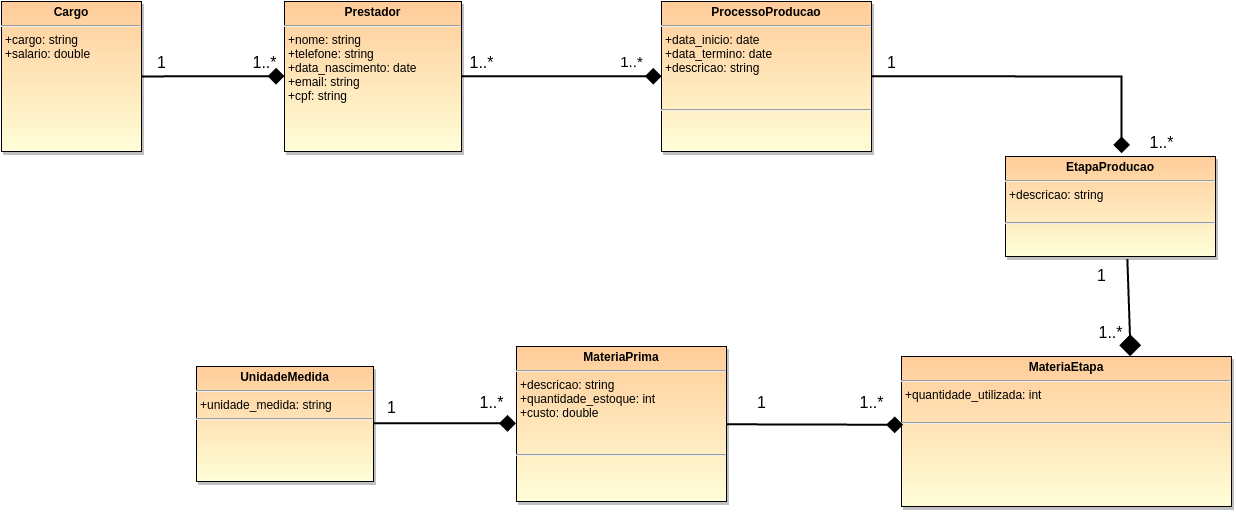

The diagram above was exported from draw.io. Its source (the exported page's mxGraphModel, read from the mxfile embedded in the PNG):
<mxGraphModel dx="1257" dy="691" grid="1" gridSize="10" guides="1" tooltips="1" connect="1" arrows="1" fold="1" page="1" pageScale="1" pageWidth="826" pageHeight="1169" background="#ffffff" math="0" shadow="0">
  <root>
    <mxCell id="0" style=";html=1;" />
    <mxCell id="1" style=";html=1;" parent="0" />
    <mxCell id="1f279764206f1cc4-2" value="&lt;p style=&quot;margin: 0px ; margin-top: 4px ; text-align: center&quot;&gt;&lt;b&gt;Prestador&lt;/b&gt;&lt;/p&gt;&lt;hr&gt;&lt;p style=&quot;margin: 0px ; margin-left: 4px&quot;&gt;+nome: string&lt;/p&gt;&lt;p style=&quot;margin: 0px ; margin-left: 4px&quot;&gt;+telefone: string&lt;/p&gt;&lt;p style=&quot;margin: 0px ; margin-left: 4px&quot;&gt;&lt;span&gt;+data_nascimento: date&lt;/span&gt;&lt;/p&gt;&lt;p style=&quot;margin: 0px ; margin-left: 4px&quot;&gt;&lt;span&gt;+email: string&lt;/span&gt;&lt;/p&gt;&lt;p style=&quot;margin: 0px ; margin-left: 4px&quot;&gt;&lt;span&gt;+cpf: string&lt;/span&gt;&lt;/p&gt;&lt;p style=&quot;margin: 0px ; margin-left: 4px&quot;&gt;&lt;br&gt;&lt;/p&gt;&lt;p style=&quot;margin: 0px ; margin-left: 4px&quot;&gt;&lt;br&gt;&lt;br&gt;&lt;/p&gt;&lt;hr&gt;&lt;p style=&quot;margin: 0px ; margin-left: 4px&quot;&gt;&lt;br&gt;&lt;/p&gt;" style="shadow=1;fillColor=#FFCC99;gradientColor=#FFFED8;verticalAlign=top;align=left;overflow=fill;fontSize=12;fontFamily=Helvetica;html=1" vertex="1" parent="1">
      <mxGeometry x="413" y="40" width="177" height="150" as="geometry" />
    </mxCell>
    <mxCell id="1f279764206f1cc4-3" value="&lt;p style=&quot;margin: 0px ; margin-top: 4px ; text-align: center&quot;&gt;&lt;b&gt;Cargo&lt;/b&gt;&lt;/p&gt;&lt;hr&gt;&lt;p style=&quot;margin: 0px ; margin-left: 4px&quot;&gt;+cargo: string&lt;/p&gt;&lt;p style=&quot;margin: 0px ; margin-left: 4px&quot;&gt;+salario: double&lt;/p&gt;" style="shadow=1;fillColor=#FFCC99;gradientColor=#FFFED8;verticalAlign=top;align=left;overflow=fill;fontSize=12;fontFamily=Helvetica;html=1" vertex="1" parent="1">
      <mxGeometry x="130" y="40" width="140" height="150" as="geometry" />
    </mxCell>
    <mxCell id="1f279764206f1cc4-4" value="&lt;p style=&quot;margin: 0px ; margin-top: 4px ; text-align: center&quot;&gt;&lt;b&gt;MateriaPrima&lt;/b&gt;&lt;/p&gt;&lt;hr&gt;&lt;p style=&quot;margin: 0px ; margin-left: 4px&quot;&gt;+descricao: string&lt;/p&gt;&lt;p style=&quot;margin: 0px ; margin-left: 4px&quot;&gt;&lt;span&gt;+quantidade_estoque: int&lt;/span&gt;&lt;/p&gt;&lt;p style=&quot;margin: 0px ; margin-left: 4px&quot;&gt;&lt;span&gt;+custo: double&lt;/span&gt;&lt;/p&gt;&lt;p style=&quot;margin: 0px ; margin-left: 4px&quot;&gt;&lt;br&gt;&lt;br&gt;&lt;/p&gt;&lt;hr&gt;&lt;p style=&quot;margin: 0px ; margin-left: 4px&quot;&gt;&lt;br&gt;&lt;/p&gt;" style="shadow=1;fillColor=#FFCC99;gradientColor=#FFFED8;verticalAlign=top;align=left;overflow=fill;fontSize=12;fontFamily=Helvetica;html=1" vertex="1" parent="1">
      <mxGeometry x="645" y="385" width="210" height="155" as="geometry" />
    </mxCell>
    <mxCell id="1f279764206f1cc4-5" value="&lt;p style=&quot;margin: 0px ; margin-top: 4px ; text-align: center&quot;&gt;&lt;b&gt;UnidadeMedida&lt;/b&gt;&lt;/p&gt;&lt;hr&gt;&lt;p style=&quot;margin: 0px ; margin-left: 4px&quot;&gt;+unidade_medida: string&lt;/p&gt;&lt;hr&gt;&lt;p style=&quot;margin: 0px ; margin-left: 4px&quot;&gt;&lt;br&gt;&lt;/p&gt;" style="shadow=1;fillColor=#FFCC99;gradientColor=#FFFED8;verticalAlign=top;align=left;overflow=fill;fontSize=12;fontFamily=Helvetica;html=1" vertex="1" parent="1">
      <mxGeometry x="325" y="405" width="177" height="115" as="geometry" />
    </mxCell>
    <mxCell id="1f279764206f1cc4-6" value="&lt;p style=&quot;margin: 0px ; margin-top: 4px ; text-align: center&quot;&gt;&lt;b&gt;ProcessoProducao&lt;/b&gt;&lt;/p&gt;&lt;hr&gt;&lt;p style=&quot;margin: 0px ; margin-left: 4px&quot;&gt;+data_inicio: date&lt;/p&gt;&lt;p style=&quot;margin: 0px ; margin-left: 4px&quot;&gt;&lt;span&gt;+data_termino: date&lt;/span&gt;&lt;br&gt;&lt;/p&gt;&lt;p style=&quot;margin: 0px ; margin-left: 4px&quot;&gt;&lt;span&gt;+descricao: string&lt;/span&gt;&lt;/p&gt;&lt;p style=&quot;margin: 0px ; margin-left: 4px&quot;&gt;&lt;br&gt;&lt;/p&gt;&lt;p style=&quot;margin: 0px ; margin-left: 4px&quot;&gt;&lt;br&gt;&lt;/p&gt;&lt;hr&gt;&lt;p style=&quot;margin: 0px ; margin-left: 4px&quot;&gt;&lt;br&gt;&lt;/p&gt;" style="shadow=1;fillColor=#FFCC99;gradientColor=#FFFED8;verticalAlign=top;align=left;overflow=fill;fontSize=12;fontFamily=Helvetica;html=1" vertex="1" parent="1">
      <mxGeometry x="790" y="40" width="210" height="150" as="geometry" />
    </mxCell>
    <mxCell id="1f279764206f1cc4-7" style="edgeStyle=none;rounded=0;html=1;startArrow=none;startFill=0;endArrow=diamond;endFill=1;endSize=12;jettySize=auto;orthogonalLoop=1;strokeWidth=2;exitX=1;exitY=0.5;entryX=0;entryY=0.5;" edge="1" parent="1" source="1f279764206f1cc4-2" target="1f279764206f1cc4-6">
      <mxGeometry relative="1" as="geometry">
        <mxPoint x="620" y="120" as="sourcePoint" />
        <mxPoint x="670" y="230" as="targetPoint" />
        <Array as="points" />
      </mxGeometry>
    </mxCell>
    <mxCell id="1f279764206f1cc4-8" value="1..*" style="text;html=1;strokeColor=none;fillColor=none;align=center;verticalAlign=middle;whiteSpace=wrap;overflow=hidden;fontSize=15;" vertex="1" parent="1">
      <mxGeometry x="740" y="90" width="40" height="20" as="geometry" />
    </mxCell>
    <mxCell id="1f279764206f1cc4-9" value="1..*" style="text;html=1;strokeColor=none;fillColor=none;align=center;verticalAlign=middle;whiteSpace=wrap;overflow=hidden;fontSize=16;" vertex="1" parent="1">
      <mxGeometry x="590" y="90" width="40" height="20" as="geometry" />
    </mxCell>
    <mxCell id="25e9ed73a8bcec24-2" value="&lt;p style=&quot;margin: 0px ; margin-top: 4px ; text-align: center&quot;&gt;&lt;b&gt;EtapaProducao&lt;/b&gt;&lt;/p&gt;&lt;hr&gt;&lt;p style=&quot;margin: 0px ; margin-left: 4px&quot;&gt;+descricao: string&lt;/p&gt;&lt;p style=&quot;margin: 0px ; margin-left: 4px&quot;&gt;&lt;br&gt;&lt;/p&gt;&lt;hr&gt;&lt;p style=&quot;margin: 0px ; margin-left: 4px&quot;&gt;&lt;br&gt;&lt;/p&gt;" style="shadow=1;fillColor=#FFCC99;gradientColor=#FFFED8;verticalAlign=top;align=left;overflow=fill;fontSize=12;fontFamily=Helvetica;html=1" vertex="1" parent="1">
      <mxGeometry x="1134" y="195" width="210" height="100" as="geometry" />
    </mxCell>
    <mxCell id="25e9ed73a8bcec24-4" value="1" style="text;html=1;strokeColor=none;fillColor=none;align=center;verticalAlign=middle;whiteSpace=wrap;overflow=hidden;fontSize=16;" vertex="1" parent="1">
      <mxGeometry x="870" y="430" width="40" height="20" as="geometry" />
    </mxCell>
    <mxCell id="25e9ed73a8bcec24-6" value="1" style="text;html=1;strokeColor=none;fillColor=none;align=center;verticalAlign=middle;whiteSpace=wrap;overflow=hidden;fontSize=16;" vertex="1" parent="1">
      <mxGeometry x="540" y="540" width="40" as="geometry" />
    </mxCell>
    <mxCell id="25e9ed73a8bcec24-7" value="1" style="text;html=1;strokeColor=none;fillColor=none;align=center;verticalAlign=middle;whiteSpace=wrap;overflow=hidden;fontSize=16;" vertex="1" parent="1">
      <mxGeometry x="500" y="435" width="40" height="20" as="geometry" />
    </mxCell>
    <mxCell id="25e9ed73a8bcec24-8" style="edgeStyle=none;rounded=0;html=1;entryX=0;entryY=0.5;startArrow=none;startFill=0;endArrow=diamond;endFill=1;endSize=12;jettySize=auto;orthogonalLoop=1;strokeWidth=2;fontSize=16;" edge="1" parent="1" source="1f279764206f1cc4-3" target="1f279764206f1cc4-2">
      <mxGeometry relative="1" as="geometry" />
    </mxCell>
    <mxCell id="25e9ed73a8bcec24-9" value="1..*" style="text;html=1;strokeColor=none;fillColor=none;align=center;verticalAlign=middle;whiteSpace=wrap;overflow=hidden;fontSize=16;" vertex="1" parent="1">
      <mxGeometry x="373" y="90" width="40" height="20" as="geometry" />
    </mxCell>
    <mxCell id="25e9ed73a8bcec24-10" value="1" style="text;html=1;strokeColor=none;fillColor=none;align=center;verticalAlign=middle;whiteSpace=wrap;overflow=hidden;fontSize=16;" vertex="1" parent="1">
      <mxGeometry x="270" y="90" width="40" height="20" as="geometry" />
    </mxCell>
    <mxCell id="25e9ed73a8bcec24-11" style="edgeStyle=none;rounded=0;html=1;exitX=1;exitY=0.5;entryX=0;entryY=0.5;startArrow=none;startFill=0;endArrow=diamond;endFill=1;endSize=12;jettySize=auto;orthogonalLoop=1;strokeWidth=2;fontSize=16;" edge="1" parent="1" source="1f279764206f1cc4-5" target="1f279764206f1cc4-4">
      <mxGeometry relative="1" as="geometry" />
    </mxCell>
    <mxCell id="25e9ed73a8bcec24-14" style="edgeStyle=none;rounded=0;html=1;exitX=1;exitY=0.5;startArrow=none;startFill=0;endArrow=diamond;endFill=1;endSize=12;jettySize=auto;orthogonalLoop=1;strokeWidth=2;fontSize=16;entryX=0.554;entryY=-0.029;entryPerimeter=0;" edge="1" parent="1" source="1f279764206f1cc4-6" target="25e9ed73a8bcec24-2">
      <mxGeometry relative="1" as="geometry">
        <mxPoint x="1150" y="110" as="targetPoint" />
        <Array as="points">
          <mxPoint x="1250" y="115" />
        </Array>
      </mxGeometry>
    </mxCell>
    <mxCell id="25e9ed73a8bcec24-15" value="1" style="text;html=1;strokeColor=none;fillColor=none;align=center;verticalAlign=middle;whiteSpace=wrap;overflow=hidden;fontSize=16;" vertex="1" parent="1">
      <mxGeometry x="1000" y="90" width="40" height="20" as="geometry" />
    </mxCell>
    <mxCell id="25e9ed73a8bcec24-16" value="1..*" style="text;html=1;strokeColor=none;fillColor=none;align=center;verticalAlign=middle;whiteSpace=wrap;overflow=hidden;fontSize=16;" vertex="1" parent="1">
      <mxGeometry x="600" y="430" width="40" height="20" as="geometry" />
    </mxCell>
    <mxCell id="86dfdbc7d494a34-1" value="&lt;p style=&quot;margin: 0px ; margin-top: 4px ; text-align: center&quot;&gt;&lt;b&gt;MateriaEtapa&lt;/b&gt;&lt;/p&gt;&lt;hr&gt;&lt;p style=&quot;margin: 0px ; margin-left: 4px&quot;&gt;+quantidade_utilizada: int&lt;/p&gt;&lt;p style=&quot;margin: 0px ; margin-left: 4px&quot;&gt;&lt;br&gt;&lt;/p&gt;&lt;hr&gt;&lt;p style=&quot;margin: 0px ; margin-left: 4px&quot;&gt;&lt;br&gt;&lt;/p&gt;" style="shadow=1;fillColor=#FFCC99;gradientColor=#FFFED8;verticalAlign=top;align=left;overflow=fill;fontSize=12;fontFamily=Helvetica;html=1" vertex="1" parent="1">
      <mxGeometry x="1030" y="395" width="330" height="150" as="geometry" />
    </mxCell>
    <mxCell id="86dfdbc7d494a34-2" value="1..*" style="text;html=1;strokeColor=none;fillColor=none;align=center;verticalAlign=middle;whiteSpace=wrap;overflow=hidden;fontSize=16;" vertex="1" parent="1">
      <mxGeometry x="1270" y="170" width="40" height="20" as="geometry" />
    </mxCell>
    <mxCell id="86dfdbc7d494a34-3" value="1..*" style="text;html=1;strokeColor=none;fillColor=none;align=center;verticalAlign=middle;whiteSpace=wrap;overflow=hidden;fontSize=16;" vertex="1" parent="1">
      <mxGeometry x="1219" y="360" width="40" height="20" as="geometry" />
    </mxCell>
    <mxCell id="86dfdbc7d494a34-4" value="1" style="text;html=1;strokeColor=none;fillColor=none;align=center;verticalAlign=middle;whiteSpace=wrap;overflow=hidden;fontSize=16;" vertex="1" parent="1">
      <mxGeometry x="1210" y="303" width="40" height="20" as="geometry" />
    </mxCell>
    <mxCell id="86dfdbc7d494a34-5" style="edgeStyle=none;rounded=0;html=1;startArrow=none;startFill=0;endArrow=diamond;endFill=1;endSize=12;jettySize=auto;orthogonalLoop=1;strokeWidth=2;fontSize=16;entryX=0.006;entryY=0.453;entryPerimeter=0;" edge="1" parent="1" source="1f279764206f1cc4-4" target="86dfdbc7d494a34-1">
      <mxGeometry relative="1" as="geometry">
        <Array as="points" />
        <mxPoint x="1030" y="470" as="targetPoint" />
      </mxGeometry>
    </mxCell>
    <mxCell id="86dfdbc7d494a34-6" style="edgeStyle=none;rounded=0;html=1;startArrow=none;startFill=0;endArrow=diamond;endFill=1;endSize=12;jettySize=auto;orthogonalLoop=1;strokeWidth=2;fontSize=16;exitX=0.581;exitY=1.024;exitPerimeter=0;" edge="1" parent="1" source="25e9ed73a8bcec24-2">
      <mxGeometry relative="1" as="geometry">
        <mxPoint x="1259" y="390" as="targetPoint" />
      </mxGeometry>
    </mxCell>
    <mxCell id="700f761593cb7739-8" value="1..*" style="text;html=1;strokeColor=none;fillColor=none;align=center;verticalAlign=middle;whiteSpace=wrap;overflow=hidden;fontSize=16;" vertex="1" parent="1">
      <mxGeometry x="980" y="425" width="40" height="30" as="geometry" />
    </mxCell>
    <mxCell id="700f761593cb7739-13" style="edgeStyle=orthogonalEdgeStyle;rounded=0;html=1;exitX=1;exitY=0.5;entryX=1;entryY=0.5;endArrow=diamond;endFill=1;endSize=17;jettySize=auto;orthogonalLoop=1;strokeWidth=2;" edge="1" parent="1" source="25e9ed73a8bcec24-16" target="25e9ed73a8bcec24-16">
      <mxGeometry relative="1" as="geometry" />
    </mxCell>
    <mxCell id="28cb0fe8e1062344-1" style="edgeStyle=orthogonalEdgeStyle;rounded=0;html=1;exitX=1;exitY=0.75;entryX=0.691;entryY=-0.005;entryPerimeter=0;endArrow=diamond;endFill=1;endSize=17;jettySize=auto;orthogonalLoop=1;strokeWidth=2;" edge="1" source="86dfdbc7d494a34-3" target="86dfdbc7d494a34-1" parent="1">
      <mxGeometry relative="1" as="geometry" />
    </mxCell>
  </root>
</mxGraphModel>